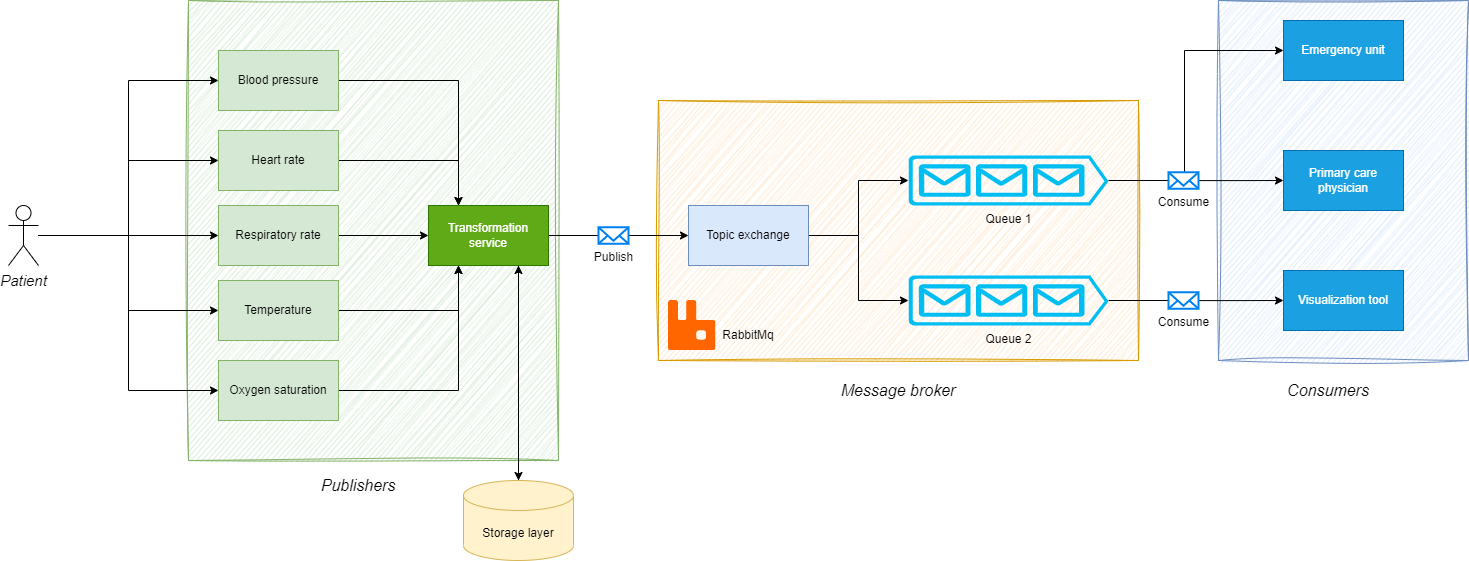

The diagram above was exported from draw.io. Its source (the exported page's mxGraphModel, read from the mxfile embedded in the PNG):
<mxGraphModel dx="2261" dy="756" grid="1" gridSize="10" guides="1" tooltips="1" connect="1" arrows="1" fold="1" page="1" pageScale="1" pageWidth="827" pageHeight="1169" math="0" shadow="0">
  <root>
    <mxCell id="0" />
    <mxCell id="1" parent="0" />
    <mxCell id="r831OcqQScypUgFN5Hhn-50" value="" style="rounded=0;whiteSpace=wrap;html=1;fillColor=#dae8fc;strokeColor=#6c8ebf;sketch=1;curveFitting=1;jiggle=2;" parent="1" vertex="1">
      <mxGeometry x="1070" y="380" width="250" height="360" as="geometry" />
    </mxCell>
    <mxCell id="r831OcqQScypUgFN5Hhn-48" value="" style="rounded=0;whiteSpace=wrap;html=1;fillColor=#d5e8d4;strokeColor=#82b366;sketch=1;curveFitting=1;jiggle=2;" parent="1" vertex="1">
      <mxGeometry x="40" y="380" width="370" height="460" as="geometry" />
    </mxCell>
    <mxCell id="r831OcqQScypUgFN5Hhn-44" value="" style="rounded=0;whiteSpace=wrap;html=1;fillColor=#ffe6cc;strokeColor=#d79b00;sketch=1;curveFitting=1;jiggle=2;" parent="1" vertex="1">
      <mxGeometry x="510" y="480" width="480" height="260" as="geometry" />
    </mxCell>
    <mxCell id="r831OcqQScypUgFN5Hhn-12" style="edgeStyle=orthogonalEdgeStyle;rounded=0;orthogonalLoop=1;jettySize=auto;html=1;entryX=0.25;entryY=0;entryDx=0;entryDy=0;" parent="1" source="r831OcqQScypUgFN5Hhn-1" target="r831OcqQScypUgFN5Hhn-7" edge="1">
      <mxGeometry relative="1" as="geometry" />
    </mxCell>
    <mxCell id="r831OcqQScypUgFN5Hhn-1" value="Blood pressure" style="rounded=0;whiteSpace=wrap;html=1;fillColor=#d5e8d4;strokeColor=#82b366;" parent="1" vertex="1">
      <mxGeometry x="70" y="430" width="120" height="60" as="geometry" />
    </mxCell>
    <mxCell id="r831OcqQScypUgFN5Hhn-13" style="edgeStyle=orthogonalEdgeStyle;rounded=0;orthogonalLoop=1;jettySize=auto;html=1;entryX=0.25;entryY=0;entryDx=0;entryDy=0;" parent="1" source="r831OcqQScypUgFN5Hhn-2" target="r831OcqQScypUgFN5Hhn-7" edge="1">
      <mxGeometry relative="1" as="geometry" />
    </mxCell>
    <mxCell id="r831OcqQScypUgFN5Hhn-2" value="Heart rate" style="rounded=0;whiteSpace=wrap;html=1;fillColor=#d5e8d4;strokeColor=#82b366;" parent="1" vertex="1">
      <mxGeometry x="70" y="510" width="120" height="60" as="geometry" />
    </mxCell>
    <mxCell id="r831OcqQScypUgFN5Hhn-14" style="edgeStyle=orthogonalEdgeStyle;rounded=0;orthogonalLoop=1;jettySize=auto;html=1;" parent="1" source="r831OcqQScypUgFN5Hhn-3" target="r831OcqQScypUgFN5Hhn-7" edge="1">
      <mxGeometry relative="1" as="geometry" />
    </mxCell>
    <mxCell id="r831OcqQScypUgFN5Hhn-3" value="Respiratory rate" style="rounded=0;whiteSpace=wrap;html=1;fillColor=#d5e8d4;strokeColor=#82b366;" parent="1" vertex="1">
      <mxGeometry x="70" y="585" width="120" height="60" as="geometry" />
    </mxCell>
    <mxCell id="r831OcqQScypUgFN5Hhn-15" style="edgeStyle=orthogonalEdgeStyle;rounded=0;orthogonalLoop=1;jettySize=auto;html=1;entryX=0.25;entryY=1;entryDx=0;entryDy=0;" parent="1" source="r831OcqQScypUgFN5Hhn-4" target="r831OcqQScypUgFN5Hhn-7" edge="1">
      <mxGeometry relative="1" as="geometry" />
    </mxCell>
    <mxCell id="r831OcqQScypUgFN5Hhn-4" value="Temperature" style="rounded=0;whiteSpace=wrap;html=1;fillColor=#d5e8d4;strokeColor=#82b366;" parent="1" vertex="1">
      <mxGeometry x="70" y="660" width="120" height="60" as="geometry" />
    </mxCell>
    <mxCell id="r831OcqQScypUgFN5Hhn-16" style="edgeStyle=orthogonalEdgeStyle;rounded=0;orthogonalLoop=1;jettySize=auto;html=1;entryX=0.25;entryY=1;entryDx=0;entryDy=0;" parent="1" source="r831OcqQScypUgFN5Hhn-5" target="r831OcqQScypUgFN5Hhn-7" edge="1">
      <mxGeometry relative="1" as="geometry" />
    </mxCell>
    <mxCell id="r831OcqQScypUgFN5Hhn-5" value="Oxygen saturation" style="rounded=0;whiteSpace=wrap;html=1;fillColor=#d5e8d4;strokeColor=#82b366;" parent="1" vertex="1">
      <mxGeometry x="70" y="740" width="120" height="60" as="geometry" />
    </mxCell>
    <mxCell id="r831OcqQScypUgFN5Hhn-55" style="edgeStyle=orthogonalEdgeStyle;rounded=0;orthogonalLoop=1;jettySize=auto;html=1;entryX=0.75;entryY=1;entryDx=0;entryDy=0;" parent="1" source="r831OcqQScypUgFN5Hhn-6" target="r831OcqQScypUgFN5Hhn-7" edge="1">
      <mxGeometry relative="1" as="geometry" />
    </mxCell>
    <mxCell id="r831OcqQScypUgFN5Hhn-6" value="Storage layer" style="shape=cylinder3;whiteSpace=wrap;html=1;boundedLbl=1;backgroundOutline=1;size=15;fillColor=#fff2cc;strokeColor=#d6b656;" parent="1" vertex="1">
      <mxGeometry x="315" y="860" width="110" height="80" as="geometry" />
    </mxCell>
    <mxCell id="r831OcqQScypUgFN5Hhn-17" style="edgeStyle=orthogonalEdgeStyle;rounded=0;orthogonalLoop=1;jettySize=auto;html=1;" parent="1" source="r831OcqQScypUgFN5Hhn-7" target="r831OcqQScypUgFN5Hhn-8" edge="1">
      <mxGeometry relative="1" as="geometry" />
    </mxCell>
    <mxCell id="r831OcqQScypUgFN5Hhn-24" style="edgeStyle=orthogonalEdgeStyle;rounded=0;orthogonalLoop=1;jettySize=auto;html=1;exitX=0.75;exitY=1;exitDx=0;exitDy=0;" parent="1" source="r831OcqQScypUgFN5Hhn-7" target="r831OcqQScypUgFN5Hhn-6" edge="1">
      <mxGeometry relative="1" as="geometry">
        <mxPoint x="360" y="650" as="sourcePoint" />
      </mxGeometry>
    </mxCell>
    <mxCell id="r831OcqQScypUgFN5Hhn-7" value="Transformation service" style="rounded=0;whiteSpace=wrap;html=1;fillColor=#60a917;fontColor=#ffffff;strokeColor=#2D7600;" parent="1" vertex="1">
      <mxGeometry x="280" y="585" width="120" height="60" as="geometry" />
    </mxCell>
    <mxCell id="r831OcqQScypUgFN5Hhn-29" style="edgeStyle=orthogonalEdgeStyle;rounded=0;orthogonalLoop=1;jettySize=auto;html=1;entryX=0;entryY=0.5;entryDx=0;entryDy=0;entryPerimeter=0;" parent="1" source="r831OcqQScypUgFN5Hhn-8" target="r831OcqQScypUgFN5Hhn-27" edge="1">
      <mxGeometry relative="1" as="geometry" />
    </mxCell>
    <mxCell id="r831OcqQScypUgFN5Hhn-30" style="edgeStyle=orthogonalEdgeStyle;rounded=0;orthogonalLoop=1;jettySize=auto;html=1;entryX=0;entryY=0.5;entryDx=0;entryDy=0;entryPerimeter=0;" parent="1" source="r831OcqQScypUgFN5Hhn-8" target="r831OcqQScypUgFN5Hhn-28" edge="1">
      <mxGeometry relative="1" as="geometry" />
    </mxCell>
    <mxCell id="r831OcqQScypUgFN5Hhn-8" value="Topic exchange" style="rounded=0;whiteSpace=wrap;html=1;fillColor=#dae8fc;strokeColor=#6c8ebf;" parent="1" vertex="1">
      <mxGeometry x="540" y="585" width="120" height="60" as="geometry" />
    </mxCell>
    <mxCell id="r831OcqQScypUgFN5Hhn-9" value="Emergency unit" style="rounded=0;whiteSpace=wrap;html=1;fillColor=#1ba1e2;fontColor=#ffffff;strokeColor=#006EAF;" parent="1" vertex="1">
      <mxGeometry x="1135" y="400" width="120" height="60" as="geometry" />
    </mxCell>
    <mxCell id="r831OcqQScypUgFN5Hhn-11" value="Visualization tool" style="rounded=0;whiteSpace=wrap;html=1;fillColor=#1ba1e2;fontColor=#ffffff;strokeColor=#006EAF;" parent="1" vertex="1">
      <mxGeometry x="1135" y="650" width="120" height="60" as="geometry" />
    </mxCell>
    <mxCell id="r831OcqQScypUgFN5Hhn-10" value="Primary care physician" style="rounded=0;whiteSpace=wrap;html=1;fillColor=#1ba1e2;fontColor=#ffffff;strokeColor=#006EAF;" parent="1" vertex="1">
      <mxGeometry x="1135" y="530" width="120" height="60" as="geometry" />
    </mxCell>
    <mxCell id="r831OcqQScypUgFN5Hhn-39" style="edgeStyle=orthogonalEdgeStyle;rounded=0;orthogonalLoop=1;jettySize=auto;html=1;entryX=0;entryY=0.5;entryDx=0;entryDy=0;" parent="1" target="r831OcqQScypUgFN5Hhn-9" edge="1">
      <mxGeometry relative="1" as="geometry">
        <mxPoint x="966" y="560" as="sourcePoint" />
        <mxPoint x="1130" y="430" as="targetPoint" />
        <Array as="points">
          <mxPoint x="1036" y="560" />
          <mxPoint x="1036" y="430" />
        </Array>
      </mxGeometry>
    </mxCell>
    <mxCell id="r831OcqQScypUgFN5Hhn-40" style="edgeStyle=orthogonalEdgeStyle;rounded=0;orthogonalLoop=1;jettySize=auto;html=1;entryX=0;entryY=0.5;entryDx=0;entryDy=0;startArrow=none;" parent="1" source="r831OcqQScypUgFN5Hhn-43" target="r831OcqQScypUgFN5Hhn-10" edge="1">
      <mxGeometry relative="1" as="geometry" />
    </mxCell>
    <mxCell id="r831OcqQScypUgFN5Hhn-27" value="Queue 1" style="verticalLabelPosition=bottom;html=1;verticalAlign=top;align=center;strokeColor=none;fillColor=#00BEF2;shape=mxgraph.azure.queue_generic;pointerEvents=1;" parent="1" vertex="1">
      <mxGeometry x="760" y="535" width="200" height="50" as="geometry" />
    </mxCell>
    <mxCell id="r831OcqQScypUgFN5Hhn-34" style="edgeStyle=orthogonalEdgeStyle;rounded=0;orthogonalLoop=1;jettySize=auto;html=1;entryX=0;entryY=0.5;entryDx=0;entryDy=0;startArrow=none;" parent="1" source="r831OcqQScypUgFN5Hhn-41" target="r831OcqQScypUgFN5Hhn-11" edge="1">
      <mxGeometry relative="1" as="geometry" />
    </mxCell>
    <mxCell id="r831OcqQScypUgFN5Hhn-28" value="Queue 2" style="verticalLabelPosition=bottom;html=1;verticalAlign=top;align=center;strokeColor=none;fillColor=#00BEF2;shape=mxgraph.azure.queue_generic;pointerEvents=1;" parent="1" vertex="1">
      <mxGeometry x="760" y="655" width="200" height="50" as="geometry" />
    </mxCell>
    <mxCell id="r831OcqQScypUgFN5Hhn-31" value="Publish" style="html=1;verticalLabelPosition=bottom;align=center;labelBackgroundColor=#ffffff;verticalAlign=top;strokeWidth=2;strokeColor=#0080F0;shadow=0;dashed=0;shape=mxgraph.ios7.icons.mail;" parent="1" vertex="1">
      <mxGeometry x="450" y="606.75" width="30" height="16.5" as="geometry" />
    </mxCell>
    <mxCell id="r831OcqQScypUgFN5Hhn-42" value="" style="edgeStyle=orthogonalEdgeStyle;rounded=0;orthogonalLoop=1;jettySize=auto;html=1;entryX=0;entryY=0.5;entryDx=0;entryDy=0;endArrow=none;" parent="1" source="r831OcqQScypUgFN5Hhn-28" target="r831OcqQScypUgFN5Hhn-41" edge="1">
      <mxGeometry relative="1" as="geometry">
        <mxPoint x="960" y="680" as="sourcePoint" />
        <mxPoint x="1090" y="680" as="targetPoint" />
      </mxGeometry>
    </mxCell>
    <mxCell id="r831OcqQScypUgFN5Hhn-41" value="Consume" style="html=1;verticalLabelPosition=bottom;align=center;labelBackgroundColor=#ffffff;verticalAlign=top;strokeWidth=2;strokeColor=#0080F0;shadow=0;dashed=0;shape=mxgraph.ios7.icons.mail;" parent="1" vertex="1">
      <mxGeometry x="1020" y="671.75" width="30" height="16.5" as="geometry" />
    </mxCell>
    <mxCell id="r831OcqQScypUgFN5Hhn-46" value="" style="shape=image;verticalLabelPosition=bottom;labelBackgroundColor=default;verticalAlign=top;aspect=fixed;imageAspect=0;image=https://cdn.freebiesupply.com/logos/large/2x/rabbitmq-logo-svg-vector.svg;" parent="1" vertex="1">
      <mxGeometry x="520" y="680" width="47.21" height="50" as="geometry" />
    </mxCell>
    <mxCell id="r831OcqQScypUgFN5Hhn-47" value="RabbitMq" style="text;html=1;strokeColor=none;fillColor=none;align=center;verticalAlign=middle;whiteSpace=wrap;rounded=0;" parent="1" vertex="1">
      <mxGeometry x="570" y="700" width="60" height="30" as="geometry" />
    </mxCell>
    <mxCell id="r831OcqQScypUgFN5Hhn-49" value="Publishers" style="text;html=1;strokeColor=none;fillColor=none;align=center;verticalAlign=middle;whiteSpace=wrap;rounded=0;fontStyle=2;fontSize=16;" parent="1" vertex="1">
      <mxGeometry x="180" y="850" width="60" height="30" as="geometry" />
    </mxCell>
    <mxCell id="r831OcqQScypUgFN5Hhn-52" value="Consumers" style="text;html=1;strokeColor=none;fillColor=none;align=center;verticalAlign=middle;whiteSpace=wrap;rounded=0;fontStyle=2;fontSize=16;" parent="1" vertex="1">
      <mxGeometry x="1150" y="755" width="60" height="30" as="geometry" />
    </mxCell>
    <mxCell id="r831OcqQScypUgFN5Hhn-53" value="Message broker" style="text;html=1;strokeColor=none;fillColor=none;align=center;verticalAlign=middle;whiteSpace=wrap;rounded=0;fontStyle=2;fontSize=16;" parent="1" vertex="1">
      <mxGeometry x="685" y="755" width="130" height="30" as="geometry" />
    </mxCell>
    <mxCell id="r831OcqQScypUgFN5Hhn-54" value="" style="edgeStyle=orthogonalEdgeStyle;rounded=0;orthogonalLoop=1;jettySize=auto;html=1;entryX=0;entryY=0.5;entryDx=0;entryDy=0;endArrow=none;" parent="1" source="r831OcqQScypUgFN5Hhn-27" target="r831OcqQScypUgFN5Hhn-43" edge="1">
      <mxGeometry relative="1" as="geometry">
        <mxPoint x="960" y="560" as="sourcePoint" />
        <mxPoint x="1125" y="560" as="targetPoint" />
      </mxGeometry>
    </mxCell>
    <mxCell id="r831OcqQScypUgFN5Hhn-43" value="Consume" style="html=1;verticalLabelPosition=bottom;align=center;labelBackgroundColor=#ffffff;verticalAlign=top;strokeWidth=2;strokeColor=#0080F0;shadow=0;dashed=0;shape=mxgraph.ios7.icons.mail;" parent="1" vertex="1">
      <mxGeometry x="1020" y="551.75" width="30" height="16.5" as="geometry" />
    </mxCell>
    <mxCell id="r831OcqQScypUgFN5Hhn-59" style="edgeStyle=orthogonalEdgeStyle;rounded=0;orthogonalLoop=1;jettySize=auto;html=1;entryX=0;entryY=0.5;entryDx=0;entryDy=0;" parent="1" source="r831OcqQScypUgFN5Hhn-56" target="r831OcqQScypUgFN5Hhn-1" edge="1">
      <mxGeometry relative="1" as="geometry" />
    </mxCell>
    <mxCell id="r831OcqQScypUgFN5Hhn-60" style="edgeStyle=orthogonalEdgeStyle;rounded=0;orthogonalLoop=1;jettySize=auto;html=1;entryX=0;entryY=0.5;entryDx=0;entryDy=0;" parent="1" source="r831OcqQScypUgFN5Hhn-56" target="r831OcqQScypUgFN5Hhn-2" edge="1">
      <mxGeometry relative="1" as="geometry" />
    </mxCell>
    <mxCell id="r831OcqQScypUgFN5Hhn-61" style="edgeStyle=orthogonalEdgeStyle;rounded=0;orthogonalLoop=1;jettySize=auto;html=1;" parent="1" source="r831OcqQScypUgFN5Hhn-56" target="r831OcqQScypUgFN5Hhn-3" edge="1">
      <mxGeometry relative="1" as="geometry" />
    </mxCell>
    <mxCell id="r831OcqQScypUgFN5Hhn-62" style="edgeStyle=orthogonalEdgeStyle;rounded=0;orthogonalLoop=1;jettySize=auto;html=1;entryX=0;entryY=0.5;entryDx=0;entryDy=0;" parent="1" source="r831OcqQScypUgFN5Hhn-56" target="r831OcqQScypUgFN5Hhn-4" edge="1">
      <mxGeometry relative="1" as="geometry" />
    </mxCell>
    <mxCell id="r831OcqQScypUgFN5Hhn-63" style="edgeStyle=orthogonalEdgeStyle;rounded=0;orthogonalLoop=1;jettySize=auto;html=1;entryX=0;entryY=0.5;entryDx=0;entryDy=0;" parent="1" source="r831OcqQScypUgFN5Hhn-56" target="r831OcqQScypUgFN5Hhn-5" edge="1">
      <mxGeometry relative="1" as="geometry" />
    </mxCell>
    <mxCell id="r831OcqQScypUgFN5Hhn-56" value="Patient" style="shape=umlActor;verticalLabelPosition=bottom;verticalAlign=top;html=1;outlineConnect=0;fontStyle=2;fontSize=15;" parent="1" vertex="1">
      <mxGeometry x="-140" y="585" width="30" height="60" as="geometry" />
    </mxCell>
  </root>
</mxGraphModel>